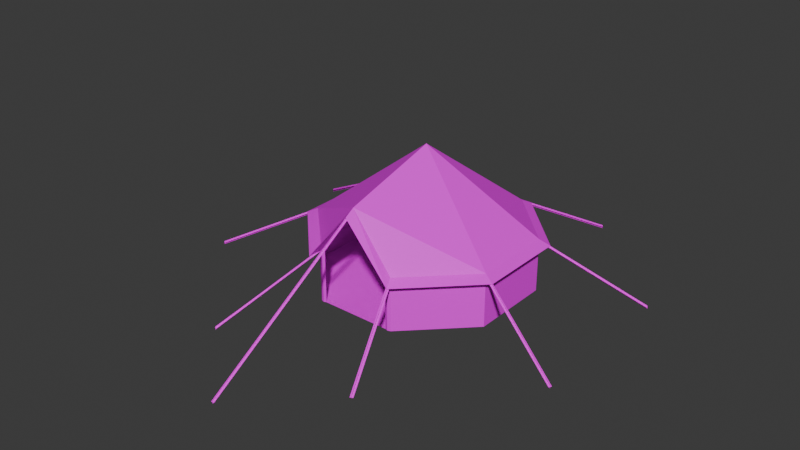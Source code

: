 # Source: Tent01GB.blend  (saved by Blender 4.2.66; exported with 4.5.12 LTS)
import bpy
from mathutils import Matrix  # noqa: F401  (used for matrix-valued properties, if any)

bpy.ops.wm.read_factory_settings(use_empty=True)
scene = bpy.context.scene
scene.name = 'Scene'

# ---- collections
col_collection = bpy.data.collections.new('Collection'); scene.collection.children.link(col_collection)

# ---- images (referenced by path relative to the original .blend; pixels are not part of the script)
import os
ASSET_DIR = os.environ.get("B2B_ASSET_DIR", "")  # directory of the original .blend (textures are referenced by path, not embedded)
HERE = os.path.dirname(os.path.abspath(__file__))  # packed textures are extracted next to this script under _unpacked/

def load_image(name, relpath, width, height, colorspace="sRGB"):
    """Load a texture the original file referenced (path relative to the .blend, or extracted next to this script)."""
    p = next((c for c in (os.path.join(HERE, relpath), os.path.join(ASSET_DIR, relpath)) if relpath and os.path.exists(c)), "")
    if p:
        img = bpy.data.images.load(p, check_existing=True)
        img.name = name
    else:  # same state as the original file: an image datablock whose file is absent (Cycles renders it pink)
        img = bpy.data.images.new(name, width, height)
        img.source = "FILE"
        img.filepath = "//" + (relpath or name)
    img.colorspace_settings.name = colorspace
    return img
img_tarp01g_a_jpg = load_image('Tarp01G_a.jpg', 'Tarp01G_a.jpg', 1024, 1024, 'sRGB')

# ---- materials (node trees are filled in below, after node groups)
mat_tarp = bpy.data.materials.new('Tarp')
mat_tarp.alpha_threshold = 0.0
mat_tarp.use_transparent_shadow = False
mat_tarp.roughness = 0.5
mat_tarp.line_color = (0.0, 0.0, 0.0, 1.0)
mat_rope = bpy.data.materials.new('Rope')
mat_rope.use_transparent_shadow = False

# ---- material node trees
mat_tarp.use_nodes = True; mat_tarp.node_tree.nodes.clear()
_N = mat_tarp.node_tree.nodes; _L = mat_tarp.node_tree.links
n0 = _N.new('ShaderNodeOutputMaterial'); n0.name = 'Material Output'; n0.location = (300, 300)
n1 = _N.new('ShaderNodeBsdfPrincipled'); n1.name = 'Principled BSDF'; n1.location = (10, 300)
n1.inputs[3].default_value = 1.45
n1.inputs[13].default_value = 0.25
n2 = _N.new('ShaderNodeTexImage'); n2.name = 'Image Texture'; n2.location = (-280, 280)
n2.image = img_tarp01g_a_jpg
n2.interpolation = 'Closest'
_L.new(n1.outputs[0], n0.inputs[0])
_L.new(n2.outputs[0], n1.inputs[0])
n0.is_active_output = True
mat_rope.use_nodes = True; mat_rope.node_tree.nodes.clear()
_N = mat_rope.node_tree.nodes; _L = mat_rope.node_tree.links
n0 = _N.new('ShaderNodeBsdfPrincipled'); n0.name = 'Principled BSDF'; n0.location = (10, 300)
n0.inputs[13].default_value = 0.0
n1 = _N.new('ShaderNodeOutputMaterial'); n1.name = 'Material Output'; n1.location = (300, 300)
n2 = _N.new('ShaderNodeTexImage'); n2.name = 'Image Texture'; n2.location = (-280, 280)
n2.image = img_tarp01g_a_jpg
n2.interpolation = 'Closest'
_L.new(n0.outputs[0], n1.inputs[0])
_L.new(n2.outputs[0], n0.inputs[0])
n1.is_active_output = True

# ---- world
world_world = bpy.data.worlds.new('World'); scene.world = world_world
world_world.use_nodes = True; world_world.node_tree.nodes.clear()
_N = world_world.node_tree.nodes; _L = world_world.node_tree.links
n0 = _N.new('ShaderNodeOutputWorld'); n0.name = 'World Output'; n0.location = (300, 300)
n1 = _N.new('ShaderNodeBackground'); n1.name = 'Background'; n1.location = (10, 300)
n1.inputs[0].default_value = (0.05088, 0.05088, 0.05088, 1.0)
_L.new(n1.outputs[0], n0.inputs[0])
n0.is_active_output = True
world_world.color = (0.05088, 0.05088, 0.05088)
world_world.use_sun_shadow = False
world_world.sun_shadow_jitter_overblur = 0.0

# ---- meshes
me_cylinder = bpy.data.meshes.new('Cylinder')
me_cylinder.from_pydata([(-1.148, 2.772, 0.0), (-1.148, 2.772, 1.5), (1.148, 2.772, 0.0), (2.772, 1.148, 0.0), (2.772, 1.148, 1.5), (2.772, -1.148, 0.0), (-2.772, -1.148, 0.0), (-2.772, -1.148, 1.5), (-2.772, 1.148, 0.0), (4.47e-08, 2.235e-08, 3.75), (-1.263, 3.049, 1.355), (1.263, 3.049, 1.355), (3.049, 1.263, 1.355), (3.049, -1.263, 1.355), (1.263, -3.049, 1.355), (-1.263, -3.049, 1.355), (-3.049, -1.263, 1.355), (-3.049, 1.263, 1.355), (-1.137, 2.744, 1.407), (1.137, 2.744, 1.407), (2.744, 1.137, 1.407), (2.744, -1.137, 1.407), (-2.744, -1.137, 1.407), (-2.744, 1.137, 1.407), (-1.137, -2.744, 1.407), (-2.199, 5.427, 0.0), (-2.282, 5.393, 0.0), (-1.106, 2.789, 1.455), (-1.19, 2.754, 1.455), (-2.241, 5.41, 0.045), (-2.241, 5.41, -0.045), (-1.148, 2.772, 1.41), (-5.393, 2.282, 0.0), (-5.427, 2.199, 0.0), (-2.754, 1.19, 1.455), (-2.789, 1.106, 1.455), (-5.41, 2.241, 0.045), (-5.41, 2.241, -0.045), (-2.772, 1.148, 1.5), (-2.772, 1.148, 1.41), (-5.427, -2.199, 0.0), (-5.393, -2.282, 0.0), (-2.789, -1.106, 1.455), (-2.754, -1.19, 1.455), (-5.41, -2.241, 0.045), (-5.41, -2.241, -0.045), (-2.772, -1.148, 1.41), (-2.282, -5.393, 0.0), (-2.199, -5.427, 0.0), (-1.19, -2.754, 1.455), (-1.106, -2.789, 1.455), (-2.241, -5.41, 0.045), (-2.241, -5.41, -0.045), (-1.148, -2.772, 1.41), (2.199, -5.427, 0.0), (2.282, -5.393, 0.0), (1.106, -2.789, 1.455), (1.19, -2.754, 1.455), (2.241, -5.41, 0.045), (2.241, -5.41, -0.045), (1.148, -2.772, 1.5), (1.148, -2.772, 1.41), (5.393, -2.282, 0.0), (5.427, -2.199, 0.0), (2.754, -1.19, 1.455), (2.789, -1.106, 1.455), (5.41, -2.241, 0.045), (5.41, -2.241, -0.045), (2.772, -1.148, 1.5), (2.772, -1.148, 1.41), (5.427, 2.199, 0.0), (5.393, 2.282, 0.0), (2.789, 1.106, 1.455), (2.754, 1.19, 1.455), (5.41, 2.241, 0.045), (5.41, 2.241, -0.045), (2.772, 1.148, 1.41), (2.282, 5.393, 0.0), (2.199, 5.427, 0.0), (1.19, 2.754, 1.455), (1.106, 2.789, 1.455), (2.241, 5.41, 0.045), (2.241, 5.41, -0.045), (1.148, 2.772, 1.5), (1.148, 2.772, 1.41), (-0.045, -7.5, 0.0), (0.045, -7.5, 0.0), (-0.045, -2.772, 2.943), (0.045, -2.772, 2.943), (0.0, -7.5, 0.045), (0.0, -7.5, -0.045), (0.0, -2.772, 2.988), (0.0, -2.772, 2.898), (-1.135, 2.739, 0.0), (-1.135, 2.739, 1.483), (1.135, 2.739, 0.0), (2.739, 1.135, 0.0), (2.739, 1.135, 1.483), (2.739, -1.135, 0.0), (2.739, -1.135, 1.483), (1.148, -2.772, 0.0), (-1.148, -2.772, 0.0), (-2.739, -1.135, 0.0), (-2.739, -1.135, 1.483), (-2.739, 1.135, 0.0), (1.135, 2.739, 1.483), (-1.135, -2.739, 1.483), (-2.739, 1.135, 1.483), (4.433e-08, 2.216e-08, 3.719), (1.148, -2.772, 1.483), (-0.9851, -2.772, 0.0), (-0.9851, -2.772, 1.5), (-1.061, -2.8, 0.0), (-1.061, -2.8, 1.5), (0.9851, -2.772, 0.0), (0.9851, -2.772, 1.5), (1.061, -2.8, 0.0), (1.061, -2.8, 1.5), (-4.47e-08, -2.772, 3.0), (1.137, -2.744, 1.407), (-1.788e-07, -3.049, 2.835), (4.433e-08, -2.748, 2.975)], [], [(0, 1, 83, 2), (2, 83, 4, 3), (3, 4, 68, 5), (5, 68, 60, 100), (101, 106, 7, 6), (6, 7, 38, 8), (8, 38, 1, 0), (0, 8, 6, 101, 100, 5, 3, 2), (1, 38, 9), (83, 1, 9), (68, 4, 9), (118, 68, 9), (38, 7, 9), (4, 83, 9), (60, 68, 118), (106, 118, 7), (118, 9, 7), (68, 60, 14, 13), (7, 38, 17, 16), (83, 4, 12, 11), (38, 1, 10, 17), (1, 83, 11, 10), (4, 68, 13, 12), (106, 7, 16, 15), (12, 13, 21, 20), (10, 11, 19, 18), (17, 10, 18, 23), (15, 16, 22, 24), (13, 14, 119, 21), (11, 12, 20, 19), (16, 17, 23, 22), (118, 106, 15, 120), (120, 15, 24, 121), (118, 120, 14, 60), (120, 121, 119, 14), (25, 26, 28, 27), (29, 30, 31, 1), (32, 33, 35, 34), (36, 37, 39, 38), (40, 41, 43, 42), (44, 45, 46, 7), (47, 48, 50, 49), (51, 52, 53, 106), (54, 55, 57, 56), (58, 59, 61, 60), (62, 63, 65, 64), (66, 67, 69, 68), (70, 71, 73, 72), (74, 75, 76, 4), (77, 78, 80, 79), (81, 82, 84, 83), (85, 86, 88, 87), (89, 90, 92, 91), (93, 95, 105, 94), (95, 96, 97, 105), (96, 98, 99, 97), (98, 100, 109, 99), (101, 102, 103, 106), (102, 104, 107, 103), (104, 93, 94, 107), (94, 108, 107), (105, 108, 94), (99, 108, 97), (121, 108, 99), (107, 108, 103), (97, 108, 105), (109, 121, 99), (106, 103, 121), (121, 103, 108), (112, 113, 106, 101), (111, 110, 101, 106), (110, 111, 113, 112), (106, 113, 91), (111, 106, 91), (113, 111, 91), (116, 100, 60, 117), (115, 60, 100, 114), (114, 116, 117, 115), (60, 91, 117), (115, 91, 60), (117, 91, 115)])
me_cylinder.polygons.foreach_set('material_index', [0, 0, 0, 0, 0, 0, 0, 0, 0, 0, 0, 0, 0, 0, 0, 0, 0, 0, 0, 0, 0, 0, 0, 0, 0, 0, 0, 0, 0, 0, 0, 0, 0, 0, 0, 1, 1, 1, 1, 1, 1, 1, 1, 1, 1, 1, 1, 1, 1, 1, 1, 1, 1, 0, 0, 0, 0, 0, 0, 0, 0, 0, 0, 0, 0, 0, 0, 0, 0, 0, 0, 0, 0, 0, 0, 0, 0, 0, 0, 0, 0])
_uv = me_cylinder.uv_layers.new(name='UVMap')
_uv.uv.foreach_set('vector', [0.9922, 0.3125, 0.9922, -0.02344, 0.5, -0.02344, 0.5, 0.3125, 0.5, 0.3125, 0.5, -0.02344, 0.007812, -0.02344, 0.007812, 0.3125, 0.5, 0.3125, 0.5, -0.02344, 0.007812, -0.02344, 0.007812, 0.3125, 0.007812, 0.3125, 0.007812, -0.02344, 0.5, -0.02344, 0.5, 0.3125, 0.5, 0.3125, 0.5, -0.02344, 0.007812, -0.02344, 0.007812, 0.3125, 0.007812, 0.3125, 0.007812, -0.02344, 0.5, -0.02344, 0.5, 0.3125, 0.5, 0.3125, 0.5, -0.02344, 0.9922, -0.02344, 0.9922, 0.3125, 0.2929, 0.0001001, 0.0001001, 0.2929, 0.0001001, 0.7071, 0.2929, 0.9999, 0.7071, 0.9999, 0.9999, 0.7071, 0.9999, 0.2929, 0.7071, 0.0001, 0.9609, 0.6875, 0.7031, 0.9688, 0.4844, 0.5078, 0.9609, 0.2969, 0.9609, 0.6875, 0.4844, 0.5078, 0.3359, 0.007812, 0.7031, 0.03125, 0.4844, 0.5078, 0.09375, 0.5078, 0.3359, 0.007812, 0.4844, 0.5078, 0.7031, 0.9688, 0.3359, 0.9922, 0.4844, 0.5078, 0.7031, 0.03125, 0.9609, 0.2969, 0.4844, 0.5078, 0.04688, 0.1953, 0.3359, 0.007812, 0.09375, 0.5078, 0.04688, 0.7891, 0.09375, 0.5078, 0.3359, 0.9922, 0.09375, 0.5078, 0.4844, 0.5078, 0.3359, 0.9922, 0.03125, 0.5859, 0.5234, 0.5859, 0.5469, 0.6484, 0.007812, 0.6484, 0.5234, 0.8516, 0.03125, 0.8516, 0.007812, 0.7891, 0.5469, 0.7891, 0.4766, 0.5859, 0.9688, 0.5859, 0.9922, 0.6562, 0.4531, 0.6562, 0.5234, 0.9922, 0.03125, 0.9922, 0.007812, 0.9219, 0.5469, 0.9219, 0.5234, 0.9922, 0.03125, 0.9922, 0.007812, 0.9219, 0.5469, 0.9219, 0.03125, 0.5859, 0.5234, 0.5859, 0.5469, 0.6484, 0.007812, 0.6484, 0.5234, 0.8516, 0.03125, 0.8516, 0.007812, 0.7891, 0.5469, 0.7891, 0.007812, 0.6484, 0.5469, 0.6484, 0.5156, 0.7188, 0.03125, 0.7188, 0.5469, 0.9219, 0.007812, 0.9219, 0.03125, 0.8516, 0.5156, 0.8516, 0.5469, 0.9219, 0.007812, 0.9219, 0.03125, 0.8516, 0.5156, 0.8516, 0.5469, 0.7891, 0.007812, 0.7891, 0.03125, 0.7188, 0.5156, 0.7188, 0.007812, 0.6484, 0.5469, 0.6484, 0.5156, 0.7188, 0.03125, 0.7188, 0.4531, 0.6562, 0.9922, 0.6562, 0.9609, 0.7266, 0.4766, 0.7266, 0.5469, 0.7891, 0.007812, 0.7891, 0.03125, 0.7188, 0.5156, 0.7188, 0.5469, 0.8594, 0.9531, 0.8594, 0.9922, 0.9219, 0.5781, 0.9219, 0.5781, 0.9219, 0.9922, 0.9219, 0.9609, 0.9922, 0.5625, 0.9922, 0.5469, 0.8594, 0.5781, 0.9219, 0.9922, 0.9219, 0.9531, 0.8594, 0.5781, 0.9219, 0.5625, 0.9922, 0.9609, 0.9922, 0.9922, 0.9219, -0.007812, 0.0, 0.007812, 0.0, 0.007812, 0.5781, -0.007812, 0.5781, 0.007812, 0.5781, -0.007812, 0.5781, -0.007812, 0.0, 0.007812, 0.0, 0.007812, 0.5781, -0.007812, 0.5781, -0.007812, 0.0, 0.007812, 0.0, -0.007812, 0.5781, 0.007812, 0.5781, 0.007812, 0.0, -0.007812, 0.0, -0.007812, 0.5781, 0.007812, 0.5781, 0.007812, 0.0, -0.007812, 0.0, 0.007812, 0.5781, -0.007812, 0.5781, -0.007812, 0.0, 0.007812, 0.0, -0.007812, 0.5781, 0.007812, 0.5781, 0.007812, 0.0, -0.007812, 0.0, -0.007812, 0.5781, 0.007812, 0.5781, 0.007812, 0.0, -0.007812, 0.0, -0.007812, 0.5781, 0.007812, 0.5781, 0.007812, 0.0, -0.007812, 0.0, 0.007812, 0.5781, -0.007812, 0.5781, -0.007812, 0.0, 0.007812, 0.0, 0.007812, 0.5781, -0.007812, 0.5781, -0.007812, 0.0, 0.007812, 0.0, -0.007812, 0.5781, 0.007812, 0.5781, 0.007812, 0.0, -0.007812, 0.0, -0.007812, 0.0, 0.007812, 0.0, 0.007812, 0.5781, -0.007812, 0.5781, 0.007812, 0.5781, -0.007812, 0.5781, -0.007812, 0.0, 0.007812, 0.0, -0.007812, 0.5781, 0.007812, 0.5781, 0.007812, 0.0, -0.007812, 0.0, -0.007812, 0.5781, 0.007812, 0.5781, 0.007812, 0.0, -0.007812, 0.0, 0.007812, 0.0, -0.007812, 0.0, -0.007812, 1.0, 0.007812, 1.0, 0.007812, 1.0, -0.007812, 1.0, -0.007812, 0.0, 0.007812, 0.0, 0.9922, 0.3125, 0.5, 0.3125, 0.5, -0.02344, 0.9922, -0.02344, 0.5, 0.3125, 0.007812, 0.3125, 0.007812, -0.02344, 0.5, -0.02344, 0.5, 0.3125, 0.007812, 0.3125, 0.007812, -0.02344, 0.5, -0.02344, 0.007812, 0.3125, 0.5, 0.3125, 0.5, -0.02344, 0.007812, -0.02344, 0.5, 0.3125, 0.007812, 0.3125, 0.007812, -0.02344, 0.5, -0.02344, 0.007812, 0.3125, 0.5, 0.3125, 0.5, -0.02344, 0.007812, -0.02344, 0.5, 0.3125, 0.9922, 0.3125, 0.9922, -0.02344, 0.5, -0.02344, 0.9609, 0.6875, 0.4844, 0.5078, 0.7031, 0.9688, 0.9609, 0.2969, 0.4844, 0.5078, 0.9609, 0.6875, 0.3359, 0.007812, 0.4844, 0.5078, 0.7031, 0.03125, 0.09375, 0.5078, 0.4844, 0.5078, 0.3359, 0.007812, 0.7031, 0.9688, 0.4844, 0.5078, 0.3359, 0.9922, 0.7031, 0.03125, 0.4844, 0.5078, 0.9609, 0.2969, 0.04688, 0.1953, 0.09375, 0.5078, 0.3359, 0.007812, 0.04688, 0.7891, 0.3359, 0.9922, 0.09375, 0.5078, 0.09375, 0.5078, 0.3359, 0.9922, 0.4844, 0.5078, 0.007812, 0.5547, 0.9922, 0.5547, 0.9922, 0.6094, 0.007812, 0.6094, 0.9922, 0.5, 0.007812, 0.5, 0.007812, 0.3906, 0.9922, 0.3906, 0.007812, 0.5, 0.9922, 0.5, 0.9922, 0.5547, 0.007812, 0.5547, 0.02344, 0.5469, 0.02344, 0.5078, 0.9844, 0.5469, 0.02344, 0.4766, 0.02344, 0.4141, 0.9844, 0.4688, 0.02344, 0.5078, 0.02344, 0.4766, 0.9844, 0.5078, 0.007812, 0.5547, 0.007812, 0.6094, 0.9922, 0.6094, 0.9922, 0.5547, 0.9922, 0.5, 0.9922, 0.3906, 0.007812, 0.3906, 0.007812, 0.5, 0.007812, 0.5, 0.007812, 0.5547, 0.9922, 0.5547, 0.9922, 0.5, 0.02344, 0.5469, 0.9844, 0.5469, 0.02344, 0.5078, 0.02344, 0.4766, 0.9844, 0.4688, 0.02344, 0.4141, 0.02344, 0.5078, 0.9844, 0.5078, 0.02344, 0.4766])
me_cylinder.materials.append(mat_tarp)
me_cylinder.materials.append(mat_rope)
me_cylinder.update()

# ---- objects
ob_tent01gb = bpy.data.objects.new('Tent01GB', me_cylinder)

# ---- transforms, parenting, visibility, modifiers, constraints
ob_tent01gb.location = (0.0, 0.0, 0.0)

# ---- collection membership
col_collection.objects.link(ob_tent01gb)

# ---- scene / render settings (as saved in the file)
scene.frame_start = 1; scene.frame_end = 250; scene.frame_set(1)
scene.render.engine = 'BLENDER_EEVEE_NEXT'
scene.cycles.sampling_pattern = 'TABULATED_SOBOL'
scene.eevee.ray_tracing_options.trace_max_roughness = 0.0
bpy.context.view_layer.update()

# ---- added for rendering (the .blend has no active camera and no usable light): camera, sun
cam_auto = bpy.data.cameras.new('AutoCamera')
cam_auto.lens = 50.0
cam_auto.sensor_width = 36.0
cam_auto.clip_end = 1000.0
ob_auto_camera = bpy.data.objects.new('AutoCamera', cam_auto)
scene.collection.objects.link(ob_auto_camera)
ob_auto_camera.location = (16.0071, -20.245, 14.6581)
ob_auto_camera.rotation_euler = (1.09748, -7.21219e-08, 0.694738)
scene.camera = ob_auto_camera
light_auto_sun = bpy.data.lights.new('AutoSun', 'SUN')
light_auto_sun.energy = 3.0
light_auto_sun.angle = 0.0523599
ob_auto_sun = bpy.data.objects.new('AutoSun', light_auto_sun)
scene.collection.objects.link(ob_auto_sun)
ob_auto_sun.rotation_euler = (0.872665, 0.174533, 0.523599)
bpy.context.view_layer.update()
